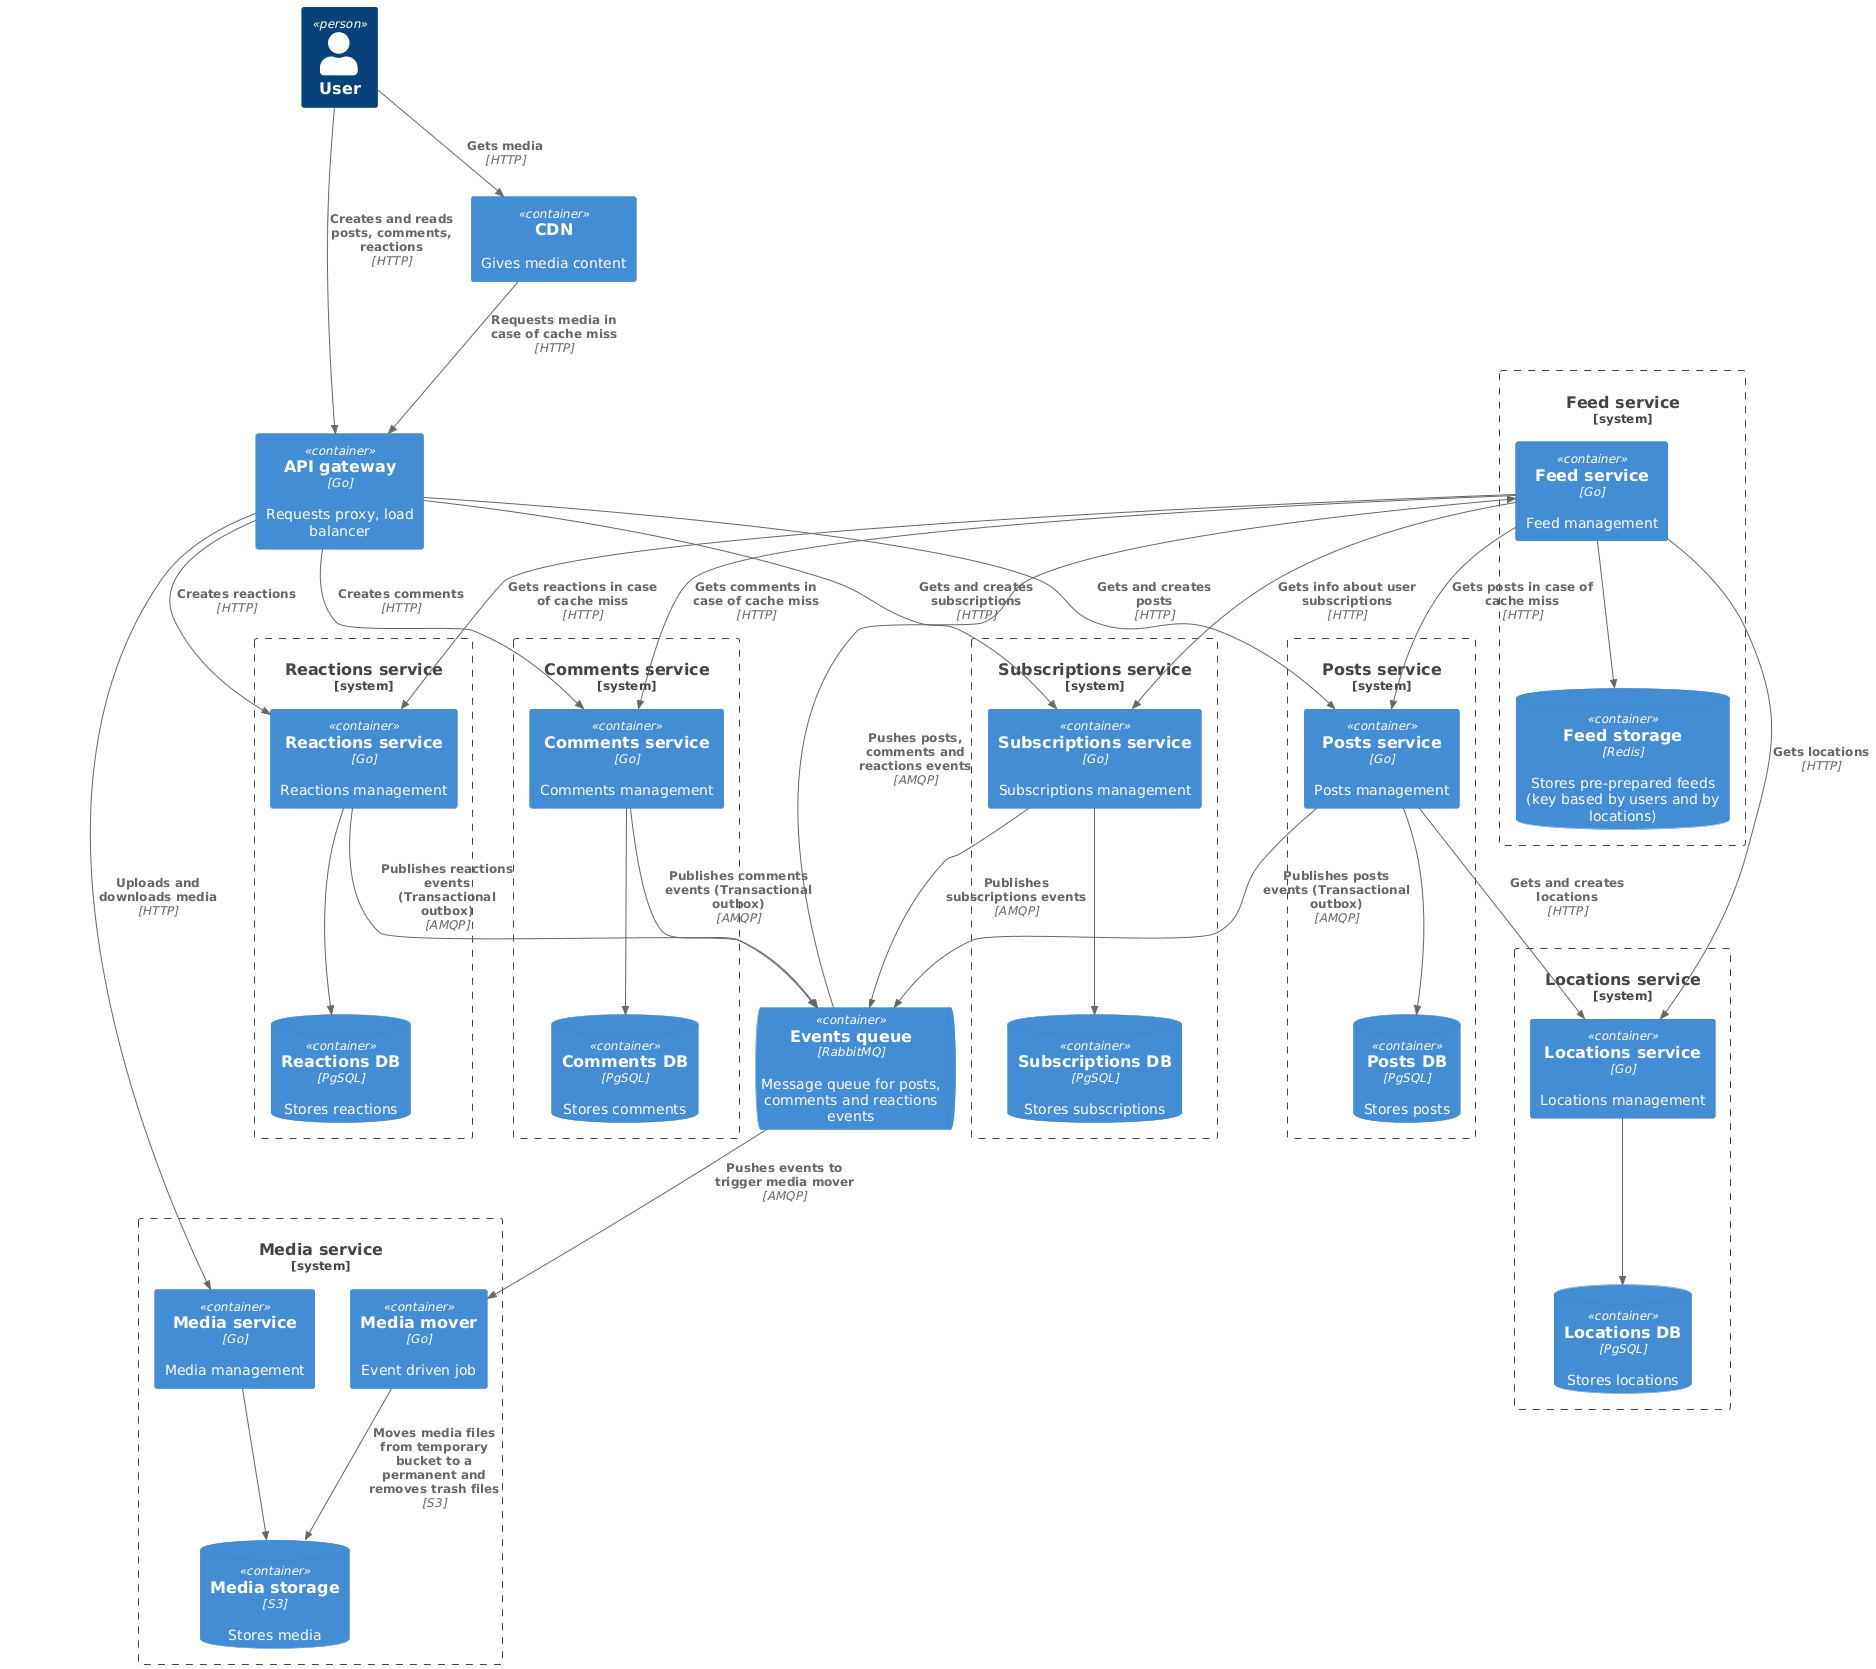

The diagram above was rendered by PlantUML. Its source (embedded in the PNG):
@startuml
!include https://raw.githubusercontent.com/plantuml-stdlib/C4-PlantUML/master/C4_Container.puml

Person(user, "User")
Container(gateway, "API gateway", "Go", "Requests proxy, load balancer")
Container(cdn, "CDN", "", "Gives media content")

ContainerQueue(eventsQueue, "Events queue", "RabbitMQ", "Message queue for posts, comments and reactions events")

System_Boundary(reactionsSystem, "Reactions service") {
  Container(reactions, "Reactions service", "Go", "Reactions management")
  ContainerDb(reactionsDb, "Reactions DB", "PgSQL", "Stores reactions")
  Rel(reactions, reactionsDb, "")
  Rel(reactions, eventsQueue, "Publishes reactions events  (Transactional outbox)", "AMQP")
}

System_Boundary(commentsSystem, "Comments service") {
  Container(comments, "Comments service", "Go", "Comments management")
  ContainerDb(commentsDb, "Comments DB", "PgSQL", "Stores comments")
  Rel(comments, commentsDb, "")
  Rel(comments, eventsQueue, "Publishes comments events (Transactional outbox)", "AMQP")
}

System_Boundary(subscriptionsSystem, "Subscriptions service") {
  Container(subscriptions, "Subscriptions service", "Go", "Subscriptions management")
  ContainerDb(subscriptionsDb, "Subscriptions DB", "PgSQL", "Stores subscriptions")
  Rel(subscriptions, subscriptionsDb, "")
  Rel(subscriptions, eventsQueue, "Publishes subscriptions events", "AMQP")
}

System_Boundary(locationsSystem, "Locations service") {
  Container(locations, "Locations service", "Go", "Locations management")
  ContainerDb(locationsDb, "Locations DB", "PgSQL", "Stores locations")
  Rel(locations, locationsDb, "")
}

System_Boundary(mediaSystem, "Media service") {
  Container(media, "Media service", "Go", "Media management")
  Container(mover, "Media mover", "Go", "Event driven job")
  ContainerDb(mediaDb, "Media storage", "S3", "Stores media")
  Rel(mover, mediaDb, "Moves media files from temporary bucket to a permanent and removes trash files", "S3")
  Rel(media, mediaDb, "")
}

System_Boundary(postsSystem, "Posts service") {
  Container(posts, "Posts service", "Go", "Posts management")
  ContainerDb(postsDb, "Posts DB", "PgSQL", "Stores posts")
  Rel(posts, postsDb, "")
  Rel(posts, eventsQueue, "Publishes posts events (Transactional outbox)", "AMQP")
  Rel(posts, locations, "Gets and creates locations", "HTTP")
}

System_Boundary(feedSystem, "Feed service") {
  Container(feed, "Feed service", "Go", "Feed management")
  ContainerDb(feedDb, "Feed storage", "Redis", "Stores pre-prepared feeds (key based by users and by locations)")
  Rel(feed, feedDb, "")
  Rel(feed, subscriptions, "Gets info about user subscriptions", "HTTP")
  Rel(feed, locations, "Gets locations", "HTTP")
  Rel(feed, posts, "Gets posts in case of cache miss", "HTTP")
  Rel(feed, reactions, "Gets reactions in case of cache miss", "HTTP")
  Rel(feed, comments, "Gets comments in case of cache miss", "HTTP")
}

Rel(user, gateway, "Creates and reads posts, comments, reactions", "HTTP")
Rel(user, cdn, "Gets media", "HTTP")
Rel(cdn, gateway, "Requests media in case of cache miss", "HTTP")

Rel(gateway, reactions, "Creates reactions", "HTTP")
Rel(gateway, comments, "Creates comments", "HTTP")
Rel(gateway, media, "Uploads and downloads media", "HTTP")
Rel(gateway, posts, "Gets and creates posts", "HTTP")
Rel(gateway, subscriptions, "Gets and creates subscriptions", "HTTP")

Rel(eventsQueue, mover, "Pushes events to trigger media mover", "AMQP")
Rel(eventsQueue, feed, "Pushes posts, comments and reactions events ", "AMQP")
@enduml